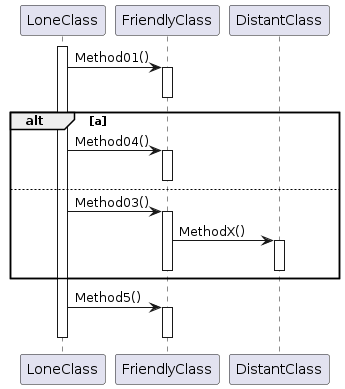

The diagram above was rendered by PlantUML. Its source (embedded in the PNG):
@startuml
activate LoneClass

LoneClass -> FriendlyClass : Method01()
activate FriendlyClass
deactivate FriendlyClass

alt a
    LoneClass -> FriendlyClass : Method04()
    activate FriendlyClass
    deactivate FriendlyClass
else
    LoneClass -> FriendlyClass : Method03()
    activate FriendlyClass

    FriendlyClass -> DistantClass : MethodX()
    activate DistantClass
    deactivate DistantClass

    deactivate FriendlyClass
end

LoneClass -> FriendlyClass : Method5()
activate FriendlyClass
deactivate FriendlyClass

deactivate LoneClass
@enduml